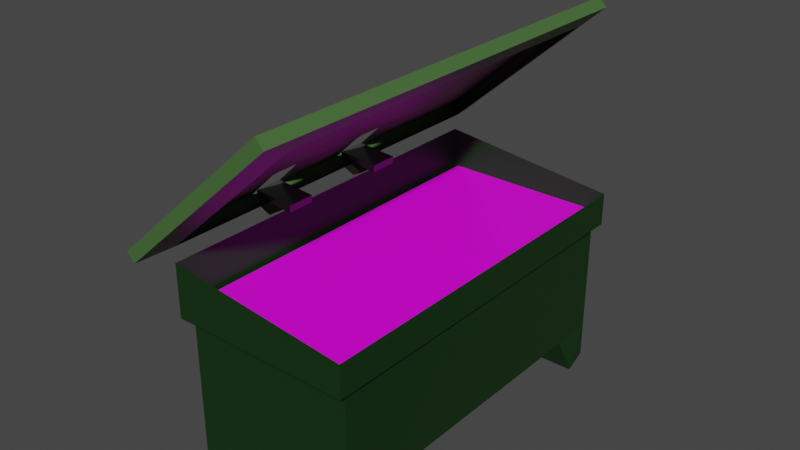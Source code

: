 # Source: sandl_da.blend  (saved by Blender 3.6.11; exported with 4.5.12 LTS)
import bpy
from mathutils import Matrix  # noqa: F401  (used for matrix-valued properties, if any)

bpy.ops.wm.read_factory_settings(use_empty=True)
scene = bpy.context.scene
scene.name = 'Scene'

# ---- collections
col_collection = bpy.data.collections.new('Collection'); scene.collection.children.link(col_collection)

# ---- images (referenced by path relative to the original .blend; pixels are not part of the script)
import os
ASSET_DIR = os.environ.get("B2B_ASSET_DIR", "")  # directory of the original .blend (textures are referenced by path, not embedded)
HERE = os.path.dirname(os.path.abspath(__file__))  # packed textures are extracted next to this script under _unpacked/

def load_image(name, relpath, width, height, colorspace="sRGB"):
    """Load a texture the original file referenced (path relative to the .blend, or extracted next to this script)."""
    p = next((c for c in (os.path.join(HERE, relpath), os.path.join(ASSET_DIR, relpath)) if relpath and os.path.exists(c)), "")
    if p:
        img = bpy.data.images.load(p, check_existing=True)
        img.name = name
    else:  # same state as the original file: an image datablock whose file is absent (Cycles renders it pink)
        img = bpy.data.images.new(name, width, height)
        img.source = "FILE"
        img.filepath = "//" + (relpath or name)
    img.colorspace_settings.name = colorspace
    return img
img_grus_jpg = load_image('Grus.jpg', 'Grus.jpg', 1024, 1024, 'sRGB')

# ---- materials (node trees are filled in below, after node groups)
mat_material_001 = bpy.data.materials.new('Material.001')
mat_material_001.use_transparent_shadow = False
mat_material_002 = bpy.data.materials.new('Material.002')
mat_material_002.use_transparent_shadow = False
mat_material = bpy.data.materials.new('Material')
mat_material.alpha_threshold = 0.0
mat_material.use_transparent_shadow = False
mat_material.line_color = (0.0, 0.0, 0.0, 1.0)
mat_material_003 = bpy.data.materials.new('Material.003')
mat_material_003.use_transparent_shadow = False

# ---- material node trees
mat_material_001.use_nodes = True; mat_material_001.node_tree.nodes.clear()
_N = mat_material_001.node_tree.nodes; _L = mat_material_001.node_tree.links
n0 = _N.new('ShaderNodeBsdfPrincipled'); n0.name = 'Principled BSDF'; n0.location = (10, 300)
n0.distribution = 'GGX'
n0.subsurface_method = 'RANDOM_WALK_SKIN'
n0.inputs[0].default_value = (0.004525, 0.03174, 0.003972, 1.0)
n0.inputs[3].default_value = 1.45
n0.inputs[27].default_value = (0.0, 0.0, 0.0, 1.0)
n0.inputs[28].default_value = 1.0
n1 = _N.new('ShaderNodeOutputMaterial'); n1.name = 'Material Output'; n1.location = (300, 300)
_L.new(n0.outputs[0], n1.inputs[0])
n1.is_active_output = True
mat_material_002.use_nodes = True; mat_material_002.node_tree.nodes.clear()
_N = mat_material_002.node_tree.nodes; _L = mat_material_002.node_tree.links
n0 = _N.new('ShaderNodeBsdfPrincipled'); n0.name = 'Principled BSDF'; n0.location = (10, 300)
n0.distribution = 'GGX'
n0.subsurface_method = 'RANDOM_WALK_SKIN'
n0.inputs[0].default_value = (0.06268, 0.1424, 0.03953, 1.0)
n0.inputs[3].default_value = 1.45
n0.inputs[27].default_value = (0.0, 0.0, 0.0, 1.0)
n0.inputs[28].default_value = 1.0
n1 = _N.new('ShaderNodeOutputMaterial'); n1.name = 'Material Output'; n1.location = (300, 300)
_L.new(n0.outputs[0], n1.inputs[0])
n1.is_active_output = True
mat_material.use_nodes = True; mat_material.node_tree.nodes.clear()
_N = mat_material.node_tree.nodes; _L = mat_material.node_tree.links
n0 = _N.new('ShaderNodeOutputMaterial'); n0.name = 'Material Output'; n0.location = (300, 300)
n1 = _N.new('ShaderNodeBsdfPrincipled'); n1.name = 'Principled BSDF'; n1.location = (10, 300)
n1.distribution = 'GGX'
n1.subsurface_method = 'RANDOM_WALK_SKIN'
n1.inputs[0].default_value = (0.1065, 0.1065, 0.1065, 1.0)
n1.inputs[1].default_value = 0.5222
n1.inputs[2].default_value = 0.2222
n1.inputs[3].default_value = 1.45
n1.inputs[27].default_value = (0.0, 0.0, 0.0, 1.0)
n1.inputs[28].default_value = 1.0
_L.new(n1.outputs[0], n0.inputs[0])
n0.is_active_output = True
mat_material_003.use_nodes = True; mat_material_003.node_tree.nodes.clear()
_N = mat_material_003.node_tree.nodes; _L = mat_material_003.node_tree.links
n0 = _N.new('ShaderNodeBsdfPrincipled'); n0.name = 'Principled BSDF'; n0.location = (10, 300)
n0.distribution = 'GGX'
n0.subsurface_method = 'RANDOM_WALK_SKIN'
n0.inputs[3].default_value = 1.45
n0.inputs[27].default_value = (0.0, 0.0, 0.0, 1.0)
n0.inputs[28].default_value = 1.0
n1 = _N.new('ShaderNodeOutputMaterial'); n1.name = 'Material Output'; n1.location = (300, 300)
n2 = _N.new('ShaderNodeTexImage'); n2.name = 'Image Texture'; n2.location = (-280, 275)
n2.image = img_grus_jpg
_L.new(n0.outputs[0], n1.inputs[0])
_L.new(n2.outputs[0], n0.inputs[0])
n1.is_active_output = True

# ---- world
world_world = bpy.data.worlds.new('World'); scene.world = world_world
world_world.use_nodes = True; world_world.node_tree.nodes.clear()
_N = world_world.node_tree.nodes; _L = world_world.node_tree.links
n0 = _N.new('ShaderNodeOutputWorld'); n0.name = 'World Output'; n0.location = (300, 300)
n1 = _N.new('ShaderNodeBackground'); n1.name = 'Background'; n1.location = (10, 300)
n1.inputs[0].default_value = (0.05088, 0.05088, 0.05088, 1.0)
_L.new(n1.outputs[0], n0.inputs[0])
n0.is_active_output = True
world_world.color = (0.05088, 0.05088, 0.05088)
world_world.use_sun_shadow = False
world_world.sun_shadow_jitter_overblur = 0.0

# ---- meshes
me_cube_001 = bpy.data.meshes.new('Cube.001')
me_cube_001.from_pydata([(-1.0, -1.0, -1.0), (-1.0, -1.0, 0.7839), (-1.0, 1.0, -1.0), (-1.0, 1.0, 0.7839), (1.0, -1.0, -1.0), (1.0, -1.0, 0.7839), (1.0, 1.0, -1.0), (1.0, 1.0, 0.7839), (-1.0, 0.0, -1.0), (-1.0, 0.0, 0.7839), (1.0, 0.0, -1.0), (1.0, 0.0, 0.7839), (-1.0, -0.5, -1.0), (1.0, -0.5, 0.7839), (-1.0, -0.5, 0.7839), (1.0, -0.5, -1.0), (-1.0, 0.5, 0.7839), (1.0, 0.5, -1.0), (-1.0, 0.5, -1.0), (1.0, 0.5, 0.7839), (-1.0, -0.75, -1.0), (1.0, -0.75, 0.7839), (-1.0, -0.75, 0.7839), (1.0, -0.75, -1.0), (-1.0, 0.75, 0.7839), (1.0, 0.75, -1.0), (-1.0, 0.75, -1.0), (1.0, 0.75, 0.7839), (-1.085, -0.814, -1.536), (-1.0, -1.0, -1.536), (1.0, 1.0, -1.536), (-1.0, 1.0, -1.536), (1.085, 0.814, -1.536), (1.0, -1.0, -1.536), (1.085, -0.814, -1.536), (-1.085, 0.814, -1.536), (-1.0, -1.0, 0.0), (-1.0, 1.0, 0.0), (1.0, 1.0, 0.0), (1.0, -1.0, 0.0), (1.0, 0.0, 0.0), (-1.0, 0.0, 0.0), (-1.0, -0.5, 0.0), (1.0, -0.5, 0.0), (1.0, 0.5, 0.0), (-1.0, 0.5, 0.0), (-1.0, -0.75, 0.0), (1.0, -0.75, 0.0), (1.0, 0.75, 0.0), (-1.0, 0.75, 0.0), (-1.058, 0.7933, 0.8119), (-1.058, 1.058, 0.8119), (1.058, 1.058, 0.8119), (1.058, -0.7933, 0.8119), (1.058, -1.058, 0.8119), (-1.058, -1.058, 0.8119), (-1.058, -0.5289, 0.8119), (-1.058, 0.0, 0.8119), (1.058, 0.5289, 0.8119), (1.058, 0.0, 0.8119), (1.058, -0.5289, 0.8119), (-1.058, -0.7933, 0.8119), (-1.058, 0.5289, 0.8119), (1.058, 0.7933, 0.8119), (-1.058, 0.7933, 1.661), (-1.058, 1.058, 1.661), (1.058, 1.058, 1.335), (1.058, -0.7933, 1.335), (1.058, -1.058, 1.335), (-1.058, -1.058, 1.661), (-1.058, -0.5289, 1.661), (-1.058, 0.0, 1.661), (1.058, 0.5289, 1.335), (1.058, 0.0, 1.335), (1.058, -0.5289, 1.335), (-1.058, -0.7933, 1.661), (-1.058, 0.5289, 1.661), (1.058, 0.7933, 1.335)], [], [(49, 24, 3, 37), (37, 3, 7, 38), (47, 21, 5, 39), (39, 5, 1, 36), (23, 4, 33, 34), (16, 9, 57, 62), (9, 14, 56, 57), (18, 17, 10, 8), (44, 19, 11, 40), (42, 14, 9, 41), (46, 22, 14, 42), (7, 3, 51, 52), (8, 10, 15, 12), (40, 11, 13, 43), (48, 27, 19, 44), (26, 25, 17, 18), (1, 5, 54, 55), (41, 9, 16, 45), (36, 1, 22, 46), (27, 7, 52, 63), (12, 15, 23, 20), (43, 13, 21, 47), (3, 24, 50, 51), (4, 0, 29, 33), (38, 7, 27, 48), (45, 16, 24, 49), (28, 34, 33, 29), (31, 30, 32, 35), (2, 6, 30, 31), (26, 2, 31, 35), (0, 20, 28, 29), (20, 23, 34, 28), (6, 25, 32, 30), (25, 26, 35, 32), (18, 45, 49, 26), (6, 38, 48, 25), (15, 43, 47, 23), (0, 36, 46, 20), (8, 41, 45, 18), (25, 48, 44, 17), (10, 40, 43, 15), (20, 46, 42, 12), (12, 42, 41, 8), (17, 44, 40, 10), (4, 39, 36, 0), (23, 47, 39, 4), (2, 37, 38, 6), (26, 49, 37, 2), (53, 60, 74, 67), (59, 58, 72, 73), (57, 56, 70, 71), (58, 63, 77, 72), (55, 54, 68, 69), (62, 57, 71, 76), (13, 11, 59, 60), (24, 16, 62, 50), (14, 22, 61, 56), (21, 13, 60, 53), (11, 19, 58, 59), (5, 21, 53, 54), (22, 1, 55, 61), (19, 27, 63, 58), (61, 55, 69, 75), (60, 59, 73, 74), (51, 50, 64, 65), (56, 61, 75, 70), (52, 51, 65, 66), (50, 62, 76, 64), (54, 53, 67, 68), (63, 52, 66, 77)])
_uv = me_cube_001.uv_layers.new(name='UVMap')
_uv.uv.foreach_set('vector', [0.5, 0.2188, 0.625, 0.2188, 0.625, 0.25, 0.5, 0.25, 0.5, 0.25, 0.625, 0.25, 0.625, 0.5, 0.5, 0.5, 0.5, 0.7188, 0.625, 0.7188, 0.625, 0.75, 0.5, 0.75, 0.5, 0.75, 0.625, 0.75, 0.625, 1.0, 0.5, 1.0, 0.375, 0.7188, 0.375, 0.75, 0.375, 0.75, 0.375, 0.7188, 0.625, 0.1875, 0.625, 0.125, 0.625, 0.125, 0.625, 0.1875, 0.625, 0.125, 0.625, 0.0625, 0.625, 0.0625, 0.625, 0.125, 0.125, 0.5625, 0.375, 0.5625, 0.375, 0.625, 0.125, 0.625, 0.5, 0.5625, 0.625, 0.5625, 0.625, 0.625, 0.5, 0.625, 0.5, 0.0625, 0.625, 0.0625, 0.625, 0.125, 0.5, 0.125, 0.5, 0.03125, 0.625, 0.03125, 0.625, 0.0625, 0.5, 0.0625, 0.625, 0.5, 0.625, 0.25, 0.625, 0.25, 0.625, 0.5, 0.125, 0.625, 0.375, 0.625, 0.375, 0.6875, 0.125, 0.6875, 0.5, 0.625, 0.625, 0.625, 0.625, 0.6875, 0.5, 0.6875, 0.5, 0.5312, 0.625, 0.5312, 0.625, 0.5625, 0.5, 0.5625, 0.125, 0.5312, 0.375, 0.5312, 0.375, 0.5625, 0.125, 0.5625, 0.625, 1.0, 0.625, 0.75, 0.625, 0.75, 0.625, 1.0, 0.5, 0.125, 0.625, 0.125, 0.625, 0.1875, 0.5, 0.1875, 0.5, 0.0, 0.625, 0.0, 0.625, 0.03125, 0.5, 0.03125, 0.625, 0.5312, 0.625, 0.5, 0.625, 0.5, 0.625, 0.5312, 0.125, 0.6875, 0.375, 0.6875, 0.375, 0.7188, 0.125, 0.7188, 0.5, 0.6875, 0.625, 0.6875, 0.625, 0.7188, 0.5, 0.7188, 0.625, 0.25, 0.625, 0.2188, 0.625, 0.2188, 0.625, 0.25, 0.375, 0.75, 0.375, 1.0, 0.375, 1.0, 0.375, 0.75, 0.5, 0.5, 0.625, 0.5, 0.625, 0.5312, 0.5, 0.5312, 0.5, 0.1875, 0.625, 0.1875, 0.625, 0.2188, 0.5, 0.2188, 0.125, 0.7188, 0.375, 0.7188, 0.375, 0.75, 0.125, 0.75, 0.125, 0.5, 0.375, 0.5, 0.375, 0.5312, 0.125, 0.5312, 0.375, 0.25, 0.375, 0.5, 0.375, 0.5, 0.375, 0.25, 0.375, 0.2188, 0.375, 0.25, 0.375, 0.25, 0.375, 0.2188, 0.375, 0.0, 0.375, 0.03125, 0.375, 0.03125, 0.375, 0.0, 0.125, 0.7188, 0.375, 0.7188, 0.375, 0.7188, 0.125, 0.7188, 0.375, 0.5, 0.375, 0.5312, 0.375, 0.5312, 0.375, 0.5, 0.375, 0.5312, 0.125, 0.5312, 0.125, 0.5312, 0.375, 0.5312, 0.375, 0.1875, 0.5, 0.1875, 0.5, 0.2188, 0.375, 0.2188, 0.375, 0.5, 0.5, 0.5, 0.5, 0.5312, 0.375, 0.5312, 0.375, 0.6875, 0.5, 0.6875, 0.5, 0.7188, 0.375, 0.7188, 0.375, 0.0, 0.5, 0.0, 0.5, 0.03125, 0.375, 0.03125, 0.375, 0.125, 0.5, 0.125, 0.5, 0.1875, 0.375, 0.1875, 0.375, 0.5312, 0.5, 0.5312, 0.5, 0.5625, 0.375, 0.5625, 0.375, 0.625, 0.5, 0.625, 0.5, 0.6875, 0.375, 0.6875, 0.375, 0.03125, 0.5, 0.03125, 0.5, 0.0625, 0.375, 0.0625, 0.375, 0.0625, 0.5, 0.0625, 0.5, 0.125, 0.375, 0.125, 0.375, 0.5625, 0.5, 0.5625, 0.5, 0.625, 0.375, 0.625, 0.375, 0.75, 0.5, 0.75, 0.5, 1.0, 0.375, 1.0, 0.375, 0.7188, 0.5, 0.7188, 0.5, 0.75, 0.375, 0.75, 0.375, 0.25, 0.5, 0.25, 0.5, 0.5, 0.375, 0.5, 0.375, 0.2188, 0.5, 0.2188, 0.5, 0.25, 0.375, 0.25, 0.625, 0.7188, 0.625, 0.6875, 0.625, 0.6875, 0.625, 0.7188, 0.625, 0.625, 0.625, 0.5625, 0.625, 0.5625, 0.625, 0.625, 0.625, 0.125, 0.625, 0.0625, 0.625, 0.0625, 0.625, 0.125, 0.625, 0.5625, 0.625, 0.5312, 0.625, 0.5312, 0.625, 0.5625, 0.625, 1.0, 0.625, 0.75, 0.625, 0.75, 0.625, 1.0, 0.625, 0.1875, 0.625, 0.125, 0.625, 0.125, 0.625, 0.1875, 0.625, 0.6875, 0.625, 0.625, 0.625, 0.625, 0.625, 0.6875, 0.625, 0.2188, 0.625, 0.1875, 0.625, 0.1875, 0.625, 0.2188, 0.625, 0.0625, 0.625, 0.03125, 0.625, 0.03125, 0.625, 0.0625, 0.625, 0.7188, 0.625, 0.6875, 0.625, 0.6875, 0.625, 0.7188, 0.625, 0.625, 0.625, 0.5625, 0.625, 0.5625, 0.625, 0.625, 0.625, 0.75, 0.625, 0.7188, 0.625, 0.7188, 0.625, 0.75, 0.625, 0.03125, 0.625, 0.0, 0.625, 0.0, 0.625, 0.03125, 0.625, 0.5625, 0.625, 0.5312, 0.625, 0.5312, 0.625, 0.5625, 0.625, 0.03125, 0.625, 0.0, 0.625, 0.0, 0.625, 0.03125, 0.625, 0.6875, 0.625, 0.625, 0.625, 0.625, 0.625, 0.6875, 0.625, 0.25, 0.625, 0.2188, 0.625, 0.2188, 0.625, 0.25, 0.625, 0.0625, 0.625, 0.03125, 0.625, 0.03125, 0.625, 0.0625, 0.625, 0.5, 0.625, 0.25, 0.625, 0.25, 0.625, 0.5, 0.625, 0.2188, 0.625, 0.1875, 0.625, 0.1875, 0.625, 0.2188, 0.625, 0.75, 0.625, 0.7188, 0.625, 0.7188, 0.625, 0.75, 0.625, 0.5312, 0.625, 0.5, 0.625, 0.5, 0.625, 0.5312])
me_cube_001.materials.append(mat_material_001)
me_cube_001.use_remesh_fix_poles = True
me_cube_001.use_remesh_preserve_attributes = False
me_cube_001.update()
me_cube_002 = bpy.data.meshes.new('Cube.002')
me_cube_002.from_pydata([(0.21, 0.7818, -0.1863), (0.21, 1.046, -0.1863), (2.326, 1.046, -0.5122), (2.326, -0.8048, -0.5122), (2.326, -1.069, -0.5122), (0.21, -1.069, -0.1863), (0.21, -0.5404, -0.1863), (0.21, -0.0115, -0.1863), (2.326, 0.5174, -0.5122), (2.326, -0.0115, -0.5122), (2.326, -0.5404, -0.5122), (0.21, -0.8048, -0.1863), (0.21, 0.5174, -0.1863), (2.326, 0.7818, -0.5122), (0.03634, 0.9154, -0.1045), (0.03634, 1.224, -0.1045), (2.508, 1.224, -0.4853), (2.508, -0.9384, -0.4853), (2.508, -1.247, -0.4853), (0.03634, -1.247, -0.1045), (0.03634, -0.6294, -0.1045), (0.03634, -0.0115, -0.1045), (2.508, 0.6064, -0.4853), (2.508, -0.0115, -0.4853), (2.508, -0.6294, -0.4853), (0.03634, -0.9384, -0.1045), (0.03634, 0.6064, -0.1045), (2.508, 0.9154, -0.4853), (0.05183, 0.9154, 0.0842), (0.05183, 1.224, 0.0842), (2.524, 1.224, -0.2966), (2.524, -0.9384, -0.2966), (2.524, -1.247, -0.2966), (0.05183, -1.247, 0.0842), (0.05183, -0.6294, 0.0842), (0.05183, -0.0115, 0.0842), (2.524, 0.6064, -0.2966), (2.524, -0.0115, -0.2966), (2.524, -0.6294, -0.2966), (0.05183, -0.9384, 0.0842), (0.05183, 0.6064, 0.0842), (2.524, 0.9154, -0.2966), (2.326, 0.2529, -0.5122), (0.21, 0.2529, -0.1863), (2.508, 0.2975, -0.4853), (0.03634, 0.2975, -0.1045), (2.524, 0.2975, -0.2966), (0.05183, 0.2975, 0.0842), (0.21, -0.276, -0.1863), (2.326, -0.276, -0.5122), (0.03634, -0.3205, -0.1045), (2.508, -0.3205, -0.4853), (0.05183, -0.3205, 0.0842), (2.524, -0.3205, -0.2966), (2.326, -0.4082, -0.5122), (2.508, -0.475, -0.4853), (2.524, -0.475, -0.2966), (0.21, -0.4082, -0.1863), (0.03634, -0.475, -0.1045), (0.05183, -0.475, 0.0842), (2.326, 0.1207, -0.5122), (2.508, 0.143, -0.4853), (2.524, 0.143, -0.2966), (0.21, 0.1207, -0.1863), (0.03634, 0.143, -0.1045), (0.05183, 0.143, 0.0842), (0.262, 0.1207, -0.3912), (0.262, 0.2529, -0.3912), (0.08837, 0.143, -0.3094), (0.08837, 0.2975, -0.3094), (0.262, -0.4082, -0.3912), (0.262, -0.276, -0.3912), (0.08837, -0.475, -0.3094), (0.08837, -0.3205, -0.3094), (1.268, 1.046, -0.3493), (1.268, -1.069, -0.3493), (1.272, 1.224, -0.2949), (1.272, -1.247, -0.2949), (1.288, 1.224, -0.1062), (1.288, -1.247, -0.1062), (1.288, -0.0115, -0.1062), (1.288, -0.6294, -0.1062), (1.288, 0.6064, -0.1062), (1.288, -0.9384, -0.1062), (1.288, 0.9154, -0.1062), (1.288, 0.2975, -0.1062), (1.288, -0.3205, -0.1062), (1.288, -0.475, -0.1062), (1.288, 0.143, -0.1062), (0.7389, -1.069, -0.2678), (0.6543, -1.247, -0.1997), (0.6698, -1.247, -0.01101), (0.7389, 1.046, -0.2678), (0.6543, 1.224, -0.1997), (0.6698, 1.224, -0.01101), (0.6698, -0.0115, -0.01101), (0.6698, -0.6294, -0.01101), (0.6698, 0.6064, -0.01101), (0.6698, -0.9384, -0.01101), (0.6698, 0.9154, -0.01101), (0.6698, 0.2975, -0.01101), (0.6698, -0.3205, -0.01101), (0.6698, -0.475, -0.01101), (0.6698, 0.143, -0.01101), (0.4744, -1.069, -0.227), (0.3453, -1.247, -0.1521), (0.3608, -1.247, 0.03659), (0.4744, 1.046, -0.227), (0.3453, 1.224, -0.1521), (0.3608, 1.224, 0.03659), (0.3608, -0.0115, 0.03659), (0.3608, -0.6294, 0.03659), (0.3608, 0.6064, 0.03659), (0.3608, -0.9384, 0.03659), (0.3608, 0.9154, 0.03659), (0.5254, 0.2975, 0.03659), (0.5254, -0.3205, 0.03659), (0.5254, -0.475, 0.03659), (0.5254, 0.143, 0.03659)], [], [(107, 1, 15, 108), (6, 11, 25, 20), (1, 0, 14, 15), (49, 9, 23, 51), (11, 5, 19, 25), (3, 10, 24, 17), (27, 16, 30, 41), (18, 17, 31, 32), (14, 26, 40, 28), (108, 15, 29, 109), (20, 25, 39, 34), (15, 14, 28, 29), (0, 12, 26, 14), (4, 3, 17, 18), (13, 2, 16, 27), (63, 7, 21, 64), (75, 4, 18, 77), (8, 13, 27, 22), (57, 6, 20, 58), (42, 8, 22, 44), (113, 39, 33, 106), (118, 65, 35, 110), (117, 59, 34, 111), (114, 28, 40, 112), (111, 34, 39, 113), (109, 29, 28, 114), (64, 21, 35, 65), (77, 18, 32, 79), (22, 27, 41, 36), (58, 20, 34, 59), (44, 22, 36, 46), (17, 24, 38, 31), (25, 19, 33, 39), (51, 23, 37, 53), (61, 44, 46, 62), (26, 45, 47, 40), (112, 40, 47, 115), (60, 42, 44, 61), (12, 43, 45, 26), (55, 51, 53, 56), (21, 50, 52, 35), (110, 35, 52, 116), (7, 48, 50, 21), (54, 49, 51, 55), (10, 54, 55, 24), (24, 55, 56, 38), (50, 58, 59, 52), (50, 48, 71, 73), (9, 60, 61, 23), (23, 61, 62, 37), (45, 64, 65, 47), (48, 57, 70, 71), (71, 70, 72, 73), (67, 66, 68, 69), (64, 45, 69, 68), (43, 63, 66, 67), (63, 64, 68, 66), (57, 58, 72, 70), (45, 43, 67, 69), (58, 50, 73, 72), (46, 85, 88, 62), (53, 86, 87, 56), (37, 80, 86, 53), (36, 82, 85, 46), (90, 77, 79, 91), (30, 78, 84, 41), (38, 81, 83, 31), (41, 84, 82, 36), (56, 87, 81, 38), (62, 88, 80, 37), (31, 83, 79, 32), (89, 75, 77, 90), (16, 76, 78, 30), (2, 74, 76, 16), (104, 89, 90, 105), (105, 90, 91, 106), (85, 100, 103, 88), (86, 101, 102, 87), (80, 95, 101, 86), (82, 97, 100, 85), (78, 94, 99, 84), (81, 96, 98, 83), (84, 99, 97, 82), (87, 102, 96, 81), (88, 103, 95, 80), (83, 98, 91, 79), (76, 93, 94, 78), (74, 92, 93, 76), (19, 105, 106, 33), (5, 104, 105, 19), (100, 115, 118, 103), (101, 116, 117, 102), (95, 110, 116, 101), (97, 112, 115, 100), (94, 109, 114, 99), (96, 111, 113, 98), (99, 114, 112, 97), (102, 117, 111, 96), (103, 118, 110, 95), (98, 113, 106, 91), (93, 108, 109, 94), (92, 107, 108, 93)])
_uv = me_cube_002.uv_layers.new(name='UVMap')
_uv.uv.foreach_set('vector', [0.625, 0.2812, 0.625, 0.25, 0.625, 0.25, 0.625, 0.2812, 0.625, 0.0625, 0.625, 0.03125, 0.625, 0.03125, 0.625, 0.0625, 0.625, 0.25, 0.625, 0.2188, 0.625, 0.2188, 0.625, 0.25, 0.625, 0.6562, 0.625, 0.625, 0.625, 0.625, 0.625, 0.6563, 0.625, 0.03125, 0.625, 0.0, 0.625, 0.0, 0.625, 0.03125, 0.625, 0.7188, 0.625, 0.6875, 0.625, 0.6875, 0.625, 0.7188, 0.625, 0.5312, 0.625, 0.5, 0.625, 0.5, 0.625, 0.5312, 0.625, 0.75, 0.625, 0.7188, 0.625, 0.7188, 0.625, 0.75, 0.625, 0.2188, 0.625, 0.1875, 0.625, 0.1875, 0.625, 0.2188, 0.625, 0.2812, 0.625, 0.25, 0.625, 0.25, 0.625, 0.2812, 0.625, 0.0625, 0.625, 0.03125, 0.625, 0.03125, 0.625, 0.0625, 0.625, 0.25, 0.625, 0.2188, 0.625, 0.2188, 0.625, 0.25, 0.625, 0.2188, 0.625, 0.1875, 0.625, 0.1875, 0.625, 0.2188, 0.625, 0.75, 0.625, 0.7188, 0.625, 0.7188, 0.625, 0.75, 0.625, 0.5312, 0.625, 0.5, 0.625, 0.5, 0.625, 0.5312, 0.625, 0.1406, 0.625, 0.125, 0.625, 0.125, 0.625, 0.1406, 0.625, 0.875, 0.625, 0.75, 0.625, 0.75, 0.625, 0.875, 0.625, 0.5625, 0.625, 0.5312, 0.625, 0.5312, 0.625, 0.5625, 0.625, 0.07812, 0.625, 0.0625, 0.625, 0.0625, 0.625, 0.07812, 0.625, 0.5938, 0.625, 0.5625, 0.625, 0.5625, 0.625, 0.5938, 0.8438, 0.7188, 0.875, 0.7188, 0.875, 0.75, 0.8438, 0.75, 0.8438, 0.6094, 0.875, 0.6094, 0.875, 0.625, 0.8438, 0.625, 0.8438, 0.6719, 0.875, 0.6719, 0.875, 0.6875, 0.8438, 0.6875, 0.8438, 0.5312, 0.875, 0.5312, 0.875, 0.5625, 0.8438, 0.5625, 0.8438, 0.6875, 0.875, 0.6875, 0.875, 0.7188, 0.8438, 0.7188, 0.8438, 0.5, 0.875, 0.5, 0.875, 0.5312, 0.8438, 0.5312, 0.625, 0.1406, 0.625, 0.125, 0.625, 0.125, 0.625, 0.1406, 0.625, 0.875, 0.625, 0.75, 0.625, 0.75, 0.625, 0.875, 0.625, 0.5625, 0.625, 0.5312, 0.625, 0.5312, 0.625, 0.5625, 0.625, 0.07812, 0.625, 0.0625, 0.625, 0.0625, 0.625, 0.07812, 0.625, 0.5938, 0.625, 0.5625, 0.625, 0.5625, 0.625, 0.5938, 0.625, 0.7188, 0.625, 0.6875, 0.625, 0.6875, 0.625, 0.7188, 0.625, 0.03125, 0.625, 0.0, 0.625, 0.0, 0.625, 0.03125, 0.625, 0.6563, 0.625, 0.625, 0.625, 0.625, 0.625, 0.6562, 0.625, 0.6094, 0.625, 0.5938, 0.625, 0.5938, 0.625, 0.6094, 0.625, 0.1875, 0.625, 0.1562, 0.625, 0.1562, 0.625, 0.1875, 0.8438, 0.5625, 0.875, 0.5625, 0.875, 0.5938, 0.8438, 0.5938, 0.625, 0.6094, 0.625, 0.5938, 0.625, 0.5938, 0.625, 0.6094, 0.625, 0.1875, 0.625, 0.1562, 0.625, 0.1562, 0.625, 0.1875, 0.625, 0.6719, 0.625, 0.6563, 0.625, 0.6562, 0.625, 0.6719, 0.625, 0.125, 0.625, 0.09375, 0.625, 0.09375, 0.625, 0.125, 0.8438, 0.625, 0.875, 0.625, 0.875, 0.6562, 0.8438, 0.6562, 0.625, 0.125, 0.625, 0.09375, 0.625, 0.09375, 0.625, 0.125, 0.625, 0.6719, 0.625, 0.6562, 0.625, 0.6563, 0.625, 0.6719, 0.625, 0.6875, 0.625, 0.6719, 0.625, 0.6719, 0.625, 0.6875, 0.625, 0.6875, 0.625, 0.6719, 0.625, 0.6719, 0.625, 0.6875, 0.625, 0.09375, 0.625, 0.07812, 0.625, 0.07812, 0.625, 0.09375, 0.625, 0.09375, 0.625, 0.09375, 0.625, 0.09375, 0.625, 0.09375, 0.625, 0.625, 0.625, 0.6094, 0.625, 0.6094, 0.625, 0.625, 0.625, 0.625, 0.625, 0.6094, 0.625, 0.6094, 0.625, 0.625, 0.625, 0.1562, 0.625, 0.1406, 0.625, 0.1406, 0.625, 0.1562, 0.0, 0.0, 0.0, 0.0, 0.0, 0.0, 0.0, 0.0, 0.625, 0.09375, 0.625, 0.07812, 0.625, 0.07812, 0.625, 0.09375, 0.625, 0.1562, 0.625, 0.1406, 0.625, 0.1406, 0.625, 0.1562, 0.625, 0.1406, 0.625, 0.1562, 0.625, 0.1562, 0.625, 0.1406, 0.0, 0.0, 0.0, 0.0, 0.0, 0.0, 0.0, 0.0, 0.625, 0.1406, 0.625, 0.1406, 0.625, 0.1406, 0.625, 0.1406, 0.625, 0.07812, 0.625, 0.07812, 0.625, 0.07812, 0.625, 0.07812, 0.625, 0.1562, 0.625, 0.1562, 0.625, 0.1562, 0.625, 0.1562, 0.625, 0.07812, 0.625, 0.09375, 0.625, 0.09375, 0.625, 0.07812, 0.625, 0.5938, 0.75, 0.5938, 0.75, 0.6094, 0.625, 0.6094, 0.625, 0.6562, 0.75, 0.6562, 0.75, 0.6719, 0.625, 0.6719, 0.625, 0.625, 0.75, 0.625, 0.75, 0.6562, 0.625, 0.6562, 0.625, 0.5625, 0.75, 0.5625, 0.75, 0.5938, 0.625, 0.5938, 0.625, 0.9375, 0.625, 0.875, 0.625, 0.875, 0.625, 0.9375, 0.625, 0.5, 0.75, 0.5, 0.75, 0.5312, 0.625, 0.5312, 0.625, 0.6875, 0.75, 0.6875, 0.75, 0.7188, 0.625, 0.7188, 0.625, 0.5312, 0.75, 0.5312, 0.75, 0.5625, 0.625, 0.5625, 0.625, 0.6719, 0.75, 0.6719, 0.75, 0.6875, 0.625, 0.6875, 0.625, 0.6094, 0.75, 0.6094, 0.75, 0.625, 0.625, 0.625, 0.625, 0.7188, 0.75, 0.7188, 0.75, 0.75, 0.625, 0.75, 0.625, 0.9375, 0.625, 0.875, 0.625, 0.875, 0.625, 0.9375, 0.625, 0.5, 0.625, 0.375, 0.625, 0.375, 0.625, 0.5, 0.625, 0.5, 0.625, 0.375, 0.625, 0.375, 0.625, 0.5, 0.625, 0.9688, 0.625, 0.9375, 0.625, 0.9375, 0.625, 0.9688, 0.625, 0.9688, 0.625, 0.9375, 0.625, 0.9375, 0.625, 0.9688, 0.75, 0.5938, 0.8125, 0.5938, 0.8125, 0.6094, 0.75, 0.6094, 0.75, 0.6562, 0.8125, 0.6562, 0.8125, 0.6719, 0.75, 0.6719, 0.75, 0.625, 0.8125, 0.625, 0.8125, 0.6562, 0.75, 0.6562, 0.75, 0.5625, 0.8125, 0.5625, 0.8125, 0.5938, 0.75, 0.5938, 0.75, 0.5, 0.8125, 0.5, 0.8125, 0.5312, 0.75, 0.5312, 0.75, 0.6875, 0.8125, 0.6875, 0.8125, 0.7188, 0.75, 0.7188, 0.75, 0.5312, 0.8125, 0.5312, 0.8125, 0.5625, 0.75, 0.5625, 0.75, 0.6719, 0.8125, 0.6719, 0.8125, 0.6875, 0.75, 0.6875, 0.75, 0.6094, 0.8125, 0.6094, 0.8125, 0.625, 0.75, 0.625, 0.75, 0.7188, 0.8125, 0.7188, 0.8125, 0.75, 0.75, 0.75, 0.625, 0.375, 0.625, 0.3125, 0.625, 0.3125, 0.625, 0.375, 0.625, 0.375, 0.625, 0.3125, 0.625, 0.3125, 0.625, 0.375, 0.625, 1.0, 0.625, 0.9688, 0.625, 0.9688, 0.625, 1.0, 0.625, 1.0, 0.625, 0.9688, 0.625, 0.9688, 0.625, 1.0, 0.8125, 0.5938, 0.8438, 0.5938, 0.8438, 0.6094, 0.8125, 0.6094, 0.8125, 0.6562, 0.8438, 0.6562, 0.8438, 0.6719, 0.8125, 0.6719, 0.8125, 0.625, 0.8438, 0.625, 0.8438, 0.6562, 0.8125, 0.6562, 0.8125, 0.5625, 0.8438, 0.5625, 0.8438, 0.5938, 0.8125, 0.5938, 0.8125, 0.5, 0.8438, 0.5, 0.8438, 0.5312, 0.8125, 0.5312, 0.8125, 0.6875, 0.8438, 0.6875, 0.8438, 0.7188, 0.8125, 0.7188, 0.8125, 0.5312, 0.8438, 0.5312, 0.8438, 0.5625, 0.8125, 0.5625, 0.8125, 0.6719, 0.8438, 0.6719, 0.8438, 0.6875, 0.8125, 0.6875, 0.8125, 0.6094, 0.8438, 0.6094, 0.8438, 0.625, 0.8125, 0.625, 0.8125, 0.7188, 0.8438, 0.7188, 0.8438, 0.75, 0.8125, 0.75, 0.625, 0.3125, 0.625, 0.2812, 0.625, 0.2812, 0.625, 0.3125, 0.625, 0.3125, 0.625, 0.2812, 0.625, 0.2812, 0.625, 0.3125])
me_cube_002.materials.append(mat_material_002)
me_cube_002.use_remesh_fix_poles = True
me_cube_002.use_remesh_preserve_attributes = False
me_cube_002.update()
me_cube_004 = bpy.data.meshes.new('Cube.004')
me_cube_004.from_pydata([(0.05183, 0.2975, 0.0842), (0.05183, -0.3205, 0.0842), (0.05183, -0.475, 0.0842), (0.05183, 0.143, 0.0842), (0.5254, 0.2975, 0.03659), (0.5254, -0.3205, 0.03659), (0.5254, -0.475, 0.03659), (0.5254, 0.143, 0.03659), (0.06106, 0.143, 0.1967), (0.06106, 0.2975, 0.1967), (0.06106, -0.475, 0.1967), (0.06106, -0.3205, 0.1967), (0.5346, 0.2975, 0.1491), (0.5346, -0.3205, 0.1491), (0.5346, -0.475, 0.1491), (0.5346, 0.143, 0.1491)], [], [(1, 2, 10, 11), (6, 5, 13, 14), (13, 11, 10, 14), (12, 9, 8, 15), (3, 7, 15, 8), (5, 1, 11, 13), (0, 3, 8, 9), (7, 4, 12, 15), (2, 6, 14, 10), (4, 0, 9, 12)])
_uv = me_cube_004.uv_layers.new(name='UVMap')
_uv.uv.foreach_set('vector', [0.625, 0.09375, 0.625, 0.07812, 0.625, 0.07812, 0.625, 0.09375, 0.8438, 0.6719, 0.8438, 0.6562, 0.8438, 0.6562, 0.8438, 0.6719, 0.8438, 0.6562, 0.875, 0.6562, 0.875, 0.6719, 0.8438, 0.6719, 0.8438, 0.5938, 0.875, 0.5938, 0.875, 0.6094, 0.8438, 0.6094, 0.875, 0.6094, 0.8438, 0.6094, 0.8438, 0.6094, 0.875, 0.6094, 0.8438, 0.6562, 0.875, 0.6562, 0.875, 0.6562, 0.8438, 0.6562, 0.625, 0.1562, 0.625, 0.1406, 0.625, 0.1406, 0.625, 0.1562, 0.8438, 0.6094, 0.8438, 0.5938, 0.8438, 0.5938, 0.8438, 0.6094, 0.875, 0.6719, 0.8438, 0.6719, 0.8438, 0.6719, 0.875, 0.6719, 0.8438, 0.5938, 0.875, 0.5938, 0.875, 0.5938, 0.8438, 0.5938])
me_cube_004.materials.append(mat_material)
me_cube_004.use_remesh_fix_poles = True
me_cube_004.use_remesh_preserve_attributes = False
me_cube_004.update()
me_plane_001 = bpy.data.meshes.new('Plane.001')
me_plane_001.from_pydata([(-1.0, -1.0, 0.0), (1.0, -1.0, 0.0), (-1.0, 1.0, 0.0), (1.0, 1.0, 0.0)], [], [(0, 1, 3, 2)])
_uv = me_plane_001.uv_layers.new(name='UVMap')
_uv.uv.foreach_set('vector', [0.0, 0.0, 1.0, 0.0, 1.0, 1.0, 0.0, 1.0])
me_plane_001.materials.append(mat_material_003)
me_plane_001.update()

# ---- objects
ob_cube = bpy.data.objects.new('Cube', me_cube_001)
ob_cube_001 = bpy.data.objects.new('Cube.001', me_cube_002)
ob_cube_002 = bpy.data.objects.new('Cube.002', me_cube_004)
ob_plane = bpy.data.objects.new('Plane', me_plane_001)

# ---- transforms, parenting, visibility, modifiers, constraints
ob_cube.location = (0.0, 0.0, 0.0)
ob_cube.scale = (1.37, 2.85, 1.0)
ob_cube_001.location = (-1.737, 0.03278, 1.837)
ob_cube_001.rotation_euler = (0.0, -0.8378, 0.0)
ob_cube_001.scale = (1.37, 2.85, 1.0)
ob_cube_002.location = (-1.737, 0.03278, 1.847)
ob_cube_002.scale = (1.37, 2.85, 1.0)
ob_plane.location = (0.0226, 0.01892, 1.01)
ob_plane.scale = (1.39, 2.99, 1.0)

# ---- collection membership
col_collection.objects.link(ob_cube)
col_collection.objects.link(ob_cube_001)
col_collection.objects.link(ob_cube_002)
col_collection.objects.link(ob_plane)

# ---- scene / render settings (as saved in the file)
scene.frame_start = 1; scene.frame_end = 250; scene.frame_set(1)
scene.render.engine = 'BLENDER_EEVEE_NEXT'
scene.cycles.sampling_pattern = 'TABULATED_SOBOL'
scene.cycles.use_light_tree = False
scene.view_settings.view_transform = 'Filmic'
bpy.context.view_layer.update()

# ---- added for rendering (the .blend has no active camera and no usable light): camera, sun
cam_auto = bpy.data.cameras.new('AutoCamera')
cam_auto.lens = 50.0
cam_auto.sensor_width = 36.0
cam_auto.clip_end = 1000.0
ob_auto_camera = bpy.data.objects.new('AutoCamera', cam_auto)
scene.collection.objects.link(ob_auto_camera)
ob_auto_camera.location = (8.93432, -10.8887, 8.7226)
ob_auto_camera.rotation_euler = (1.09748, -7.21219e-08, 0.694738)
scene.camera = ob_auto_camera
light_auto_sun = bpy.data.lights.new('AutoSun', 'SUN')
light_auto_sun.energy = 3.0
light_auto_sun.angle = 0.0523599
ob_auto_sun = bpy.data.objects.new('AutoSun', light_auto_sun)
scene.collection.objects.link(ob_auto_sun)
ob_auto_sun.rotation_euler = (0.872665, 0.174533, 0.523599)
bpy.context.view_layer.update()
